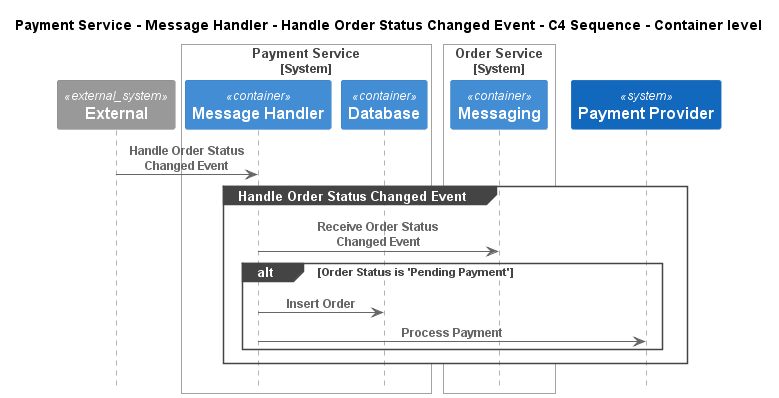

The diagram above was rendered by PlantUML. Its source (embedded in the PNG):
@startuml
!pragma layout smetana
!include ..\..\..\..\..\..\.c4s\C4_Sequence.puml

title Payment Service - Message Handler - Handle Order Status Changed Event - C4 Sequence - Container level

System_Ext(C4InterFlow.SoftwareSystems.ExternalSystem, "External", "")

System_Boundary(ECommercePlatform.SoftwareSystems.PaymentService, "Payment Service")
    Container(ECommercePlatform.SoftwareSystems.PaymentService.Containers.MessageHandler, "Message Handler", "", "")
    Container(ECommercePlatform.SoftwareSystems.PaymentService.Containers.Database, "Database", "", "")
Boundary_End()

System_Boundary(ECommercePlatform.SoftwareSystems.OrderService, "Order Service")
    Container(ECommercePlatform.SoftwareSystems.OrderService.Containers.Messaging, "Messaging", "", "")
Boundary_End()
System(ECommercePlatform.SoftwareSystems.PaymentProvider, "Payment Provider", "")

Rel(C4InterFlow.SoftwareSystems.ExternalSystem, ECommercePlatform.SoftwareSystems.PaymentService.Containers.MessageHandler, "Handle Order Status Changed Event")
group Handle Order Status Changed Event
Rel(ECommercePlatform.SoftwareSystems.PaymentService.Containers.MessageHandler, ECommercePlatform.SoftwareSystems.OrderService.Containers.Messaging, "Receive Order Status Changed Event")
alt Order Status is 'Pending Payment'
Rel(ECommercePlatform.SoftwareSystems.PaymentService.Containers.MessageHandler, ECommercePlatform.SoftwareSystems.PaymentService.Containers.Database, "Insert Order")
Rel(ECommercePlatform.SoftwareSystems.PaymentService.Containers.MessageHandler, ECommercePlatform.SoftwareSystems.PaymentProvider, "Process Payment")
end
end


@enduml